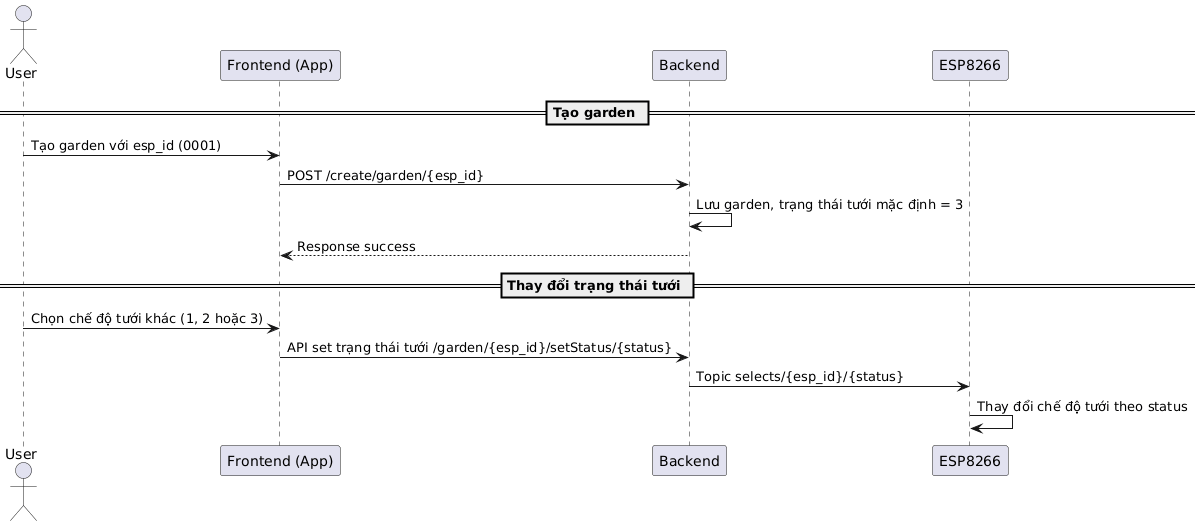

The diagram above was rendered by PlantUML. Its source (embedded in the PNG):
@startuml
actor User
participant App as "Frontend (App)"
participant Backend
participant ESP as "ESP8266"

== Tạo garden ==
User -> App : Tạo garden với esp_id (0001)
App -> Backend : POST /create/garden/{esp_id}
Backend -> Backend : Lưu garden, trạng thái tưới mặc định = 3
Backend --> App : Response success

== Thay đổi trạng thái tưới ==
User -> App : Chọn chế độ tưới khác (1, 2 hoặc 3)
App -> Backend : API set trạng thái tưới /garden/{esp_id}/setStatus/{status}
Backend -> ESP : Topic selects/{esp_id}/{status}
ESP -> ESP : Thay đổi chế độ tưới theo status
@enduml